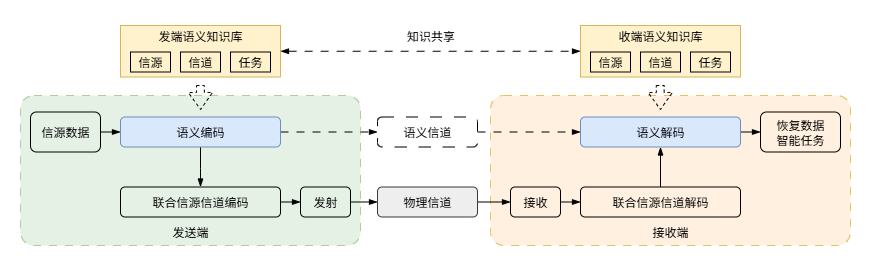

The diagram above was exported from draw.io. Its source (the exported page's mxGraphModel, read from the mxfile embedded in the PNG):
<mxGraphModel dx="1011" dy="608" grid="1" gridSize="10" guides="1" tooltips="1" connect="1" arrows="1" fold="1" page="1" pageScale="1" pageWidth="827" pageHeight="1169" math="0" shadow="0">
  <root>
    <mxCell id="0" />
    <mxCell id="1" parent="0" />
    <mxCell id="zY4J3FQ6Jm6o9WNrKuLi-25" value="" style="rounded=1;whiteSpace=wrap;html=1;arcSize=9;dashed=1;dashPattern=8 8;strokeWidth=1;fillColor=#ffe6cc;strokeColor=#d79b00;opacity=60;" vertex="1" parent="1">
      <mxGeometry x="490" y="100" width="360" height="150" as="geometry" />
    </mxCell>
    <mxCell id="zY4J3FQ6Jm6o9WNrKuLi-24" value="" style="rounded=1;whiteSpace=wrap;html=1;arcSize=9;dashed=1;dashPattern=8 8;strokeWidth=1;fillColor=#d5e8d4;strokeColor=#82b366;opacity=60;" vertex="1" parent="1">
      <mxGeometry x="20" y="100" width="340" height="150" as="geometry" />
    </mxCell>
    <mxCell id="R5zFpom389twWzeEMeHs-19" style="edgeStyle=orthogonalEdgeStyle;shape=connector;rounded=0;orthogonalLoop=1;jettySize=auto;html=1;exitX=1;exitY=0.5;exitDx=0;exitDy=0;entryX=0;entryY=0.5;entryDx=0;entryDy=0;strokeColor=default;strokeWidth=1;align=center;verticalAlign=middle;fontFamily=Helvetica;fontSize=11;fontColor=default;labelBackgroundColor=default;endArrow=blockThin;endFill=1;" parent="1" source="R5zFpom389twWzeEMeHs-1" target="R5zFpom389twWzeEMeHs-2" edge="1">
      <mxGeometry relative="1" as="geometry" />
    </mxCell>
    <mxCell id="R5zFpom389twWzeEMeHs-1" value="信源数据" style="rounded=1;whiteSpace=wrap;html=1;strokeWidth=1;fillColor=none;strokeColor=#000000;" parent="1" vertex="1">
      <mxGeometry x="30" y="116.5" width="70" height="40" as="geometry" />
    </mxCell>
    <mxCell id="R5zFpom389twWzeEMeHs-14" style="edgeStyle=orthogonalEdgeStyle;rounded=0;orthogonalLoop=1;jettySize=auto;html=1;exitX=1;exitY=0.5;exitDx=0;exitDy=0;entryX=0;entryY=0.5;entryDx=0;entryDy=0;endArrow=blockThin;endFill=1;strokeWidth=1;dashed=1;dashPattern=8 8;" parent="1" source="R5zFpom389twWzeEMeHs-2" target="R5zFpom389twWzeEMeHs-13" edge="1">
      <mxGeometry relative="1" as="geometry" />
    </mxCell>
    <mxCell id="R5zFpom389twWzeEMeHs-20" style="edgeStyle=orthogonalEdgeStyle;shape=connector;rounded=0;orthogonalLoop=1;jettySize=auto;html=1;entryX=0.5;entryY=0;entryDx=0;entryDy=0;strokeColor=default;strokeWidth=1;align=center;verticalAlign=middle;fontFamily=Helvetica;fontSize=11;fontColor=default;labelBackgroundColor=default;endArrow=blockThin;endFill=1;exitX=0.5;exitY=1;exitDx=0;exitDy=0;" parent="1" source="R5zFpom389twWzeEMeHs-2" target="R5zFpom389twWzeEMeHs-8" edge="1">
      <mxGeometry relative="1" as="geometry">
        <mxPoint x="180" y="151.5" as="sourcePoint" />
        <Array as="points">
          <mxPoint x="200" y="173" />
          <mxPoint x="200" y="173" />
        </Array>
      </mxGeometry>
    </mxCell>
    <mxCell id="R5zFpom389twWzeEMeHs-2" value="语义编码" style="rounded=1;whiteSpace=wrap;html=1;strokeWidth=1;fillColor=#dae8fc;strokeColor=#6c8ebf;" parent="1" vertex="1">
      <mxGeometry x="120" y="121.5" width="160" height="30" as="geometry" />
    </mxCell>
    <mxCell id="R5zFpom389twWzeEMeHs-26" style="edgeStyle=orthogonalEdgeStyle;shape=connector;rounded=0;orthogonalLoop=1;jettySize=auto;html=1;exitX=1;exitY=0.5;exitDx=0;exitDy=0;entryX=0;entryY=0.5;entryDx=0;entryDy=0;strokeColor=default;strokeWidth=1;align=center;verticalAlign=middle;fontFamily=Helvetica;fontSize=11;fontColor=default;labelBackgroundColor=default;endArrow=blockThin;endFill=1;" parent="1" source="R5zFpom389twWzeEMeHs-6" target="R5zFpom389twWzeEMeHs-7" edge="1">
      <mxGeometry relative="1" as="geometry" />
    </mxCell>
    <mxCell id="R5zFpom389twWzeEMeHs-6" value="语义解码" style="rounded=1;whiteSpace=wrap;html=1;strokeWidth=1;fillColor=#dae8fc;strokeColor=#6c8ebf;" parent="1" vertex="1">
      <mxGeometry x="580" y="121.5" width="160" height="30" as="geometry" />
    </mxCell>
    <mxCell id="R5zFpom389twWzeEMeHs-7" value="恢复数据&lt;div&gt;智能任务&lt;/div&gt;" style="rounded=1;whiteSpace=wrap;html=1;strokeWidth=1;fillColor=none;strokeColor=#000000;" parent="1" vertex="1">
      <mxGeometry x="760" y="116.5" width="80" height="40" as="geometry" />
    </mxCell>
    <mxCell id="R5zFpom389twWzeEMeHs-21" style="edgeStyle=orthogonalEdgeStyle;shape=connector;rounded=0;orthogonalLoop=1;jettySize=auto;html=1;exitX=1;exitY=0.5;exitDx=0;exitDy=0;entryX=0;entryY=0.5;entryDx=0;entryDy=0;strokeColor=default;strokeWidth=1;align=center;verticalAlign=middle;fontFamily=Helvetica;fontSize=11;fontColor=default;labelBackgroundColor=default;endArrow=blockThin;endFill=1;" parent="1" source="R5zFpom389twWzeEMeHs-8" target="R5zFpom389twWzeEMeHs-10" edge="1">
      <mxGeometry relative="1" as="geometry" />
    </mxCell>
    <mxCell id="R5zFpom389twWzeEMeHs-8" value="联合信源信道编码" style="rounded=1;whiteSpace=wrap;html=1;strokeWidth=1;fillColor=none;strokeColor=#000000;" parent="1" vertex="1">
      <mxGeometry x="120" y="191.5" width="160" height="30" as="geometry" />
    </mxCell>
    <mxCell id="R5zFpom389twWzeEMeHs-25" style="edgeStyle=orthogonalEdgeStyle;shape=connector;rounded=0;orthogonalLoop=1;jettySize=auto;html=1;exitX=0.5;exitY=0;exitDx=0;exitDy=0;entryX=0.5;entryY=1;entryDx=0;entryDy=0;strokeColor=default;strokeWidth=1;align=center;verticalAlign=middle;fontFamily=Helvetica;fontSize=11;fontColor=default;labelBackgroundColor=default;endArrow=blockThin;endFill=1;" parent="1" source="R5zFpom389twWzeEMeHs-9" target="R5zFpom389twWzeEMeHs-6" edge="1">
      <mxGeometry relative="1" as="geometry" />
    </mxCell>
    <mxCell id="R5zFpom389twWzeEMeHs-9" value="联合信源信道解码" style="rounded=1;whiteSpace=wrap;html=1;strokeWidth=1;fillColor=none;strokeColor=#000000;" parent="1" vertex="1">
      <mxGeometry x="580" y="191.5" width="160" height="30" as="geometry" />
    </mxCell>
    <mxCell id="R5zFpom389twWzeEMeHs-22" style="edgeStyle=orthogonalEdgeStyle;shape=connector;rounded=0;orthogonalLoop=1;jettySize=auto;html=1;exitX=1;exitY=0.5;exitDx=0;exitDy=0;entryX=0;entryY=0.5;entryDx=0;entryDy=0;strokeColor=default;strokeWidth=1;align=center;verticalAlign=middle;fontFamily=Helvetica;fontSize=11;fontColor=default;labelBackgroundColor=default;endArrow=blockThin;endFill=1;" parent="1" source="R5zFpom389twWzeEMeHs-10" target="R5zFpom389twWzeEMeHs-12" edge="1">
      <mxGeometry relative="1" as="geometry" />
    </mxCell>
    <mxCell id="R5zFpom389twWzeEMeHs-10" value="发射" style="rounded=1;whiteSpace=wrap;html=1;strokeWidth=1;fillColor=none;strokeColor=#000000;" parent="1" vertex="1">
      <mxGeometry x="300" y="191.5" width="50" height="30" as="geometry" />
    </mxCell>
    <mxCell id="R5zFpom389twWzeEMeHs-24" style="edgeStyle=orthogonalEdgeStyle;shape=connector;rounded=0;orthogonalLoop=1;jettySize=auto;html=1;exitX=1;exitY=0.5;exitDx=0;exitDy=0;entryX=0;entryY=0.5;entryDx=0;entryDy=0;strokeColor=default;strokeWidth=1;align=center;verticalAlign=middle;fontFamily=Helvetica;fontSize=11;fontColor=default;labelBackgroundColor=default;endArrow=blockThin;endFill=1;" parent="1" source="R5zFpom389twWzeEMeHs-11" target="R5zFpom389twWzeEMeHs-9" edge="1">
      <mxGeometry relative="1" as="geometry" />
    </mxCell>
    <mxCell id="R5zFpom389twWzeEMeHs-11" value="接收" style="rounded=1;whiteSpace=wrap;html=1;strokeWidth=1;fillColor=none;strokeColor=#000000;" parent="1" vertex="1">
      <mxGeometry x="510" y="191.5" width="50" height="30" as="geometry" />
    </mxCell>
    <mxCell id="R5zFpom389twWzeEMeHs-23" style="edgeStyle=orthogonalEdgeStyle;shape=connector;rounded=0;orthogonalLoop=1;jettySize=auto;html=1;exitX=1;exitY=0.5;exitDx=0;exitDy=0;entryX=0;entryY=0.5;entryDx=0;entryDy=0;strokeColor=default;strokeWidth=1;align=center;verticalAlign=middle;fontFamily=Helvetica;fontSize=11;fontColor=default;labelBackgroundColor=default;endArrow=blockThin;endFill=1;" parent="1" source="R5zFpom389twWzeEMeHs-12" target="R5zFpom389twWzeEMeHs-11" edge="1">
      <mxGeometry relative="1" as="geometry" />
    </mxCell>
    <mxCell id="R5zFpom389twWzeEMeHs-12" value="物理信道" style="rounded=1;whiteSpace=wrap;html=1;strokeWidth=1;fillColor=#eeeeee;strokeColor=#36393d;" parent="1" vertex="1">
      <mxGeometry x="377" y="191.5" width="100" height="30" as="geometry" />
    </mxCell>
    <mxCell id="R5zFpom389twWzeEMeHs-18" value="" style="edgeStyle=orthogonalEdgeStyle;shape=connector;rounded=0;orthogonalLoop=1;jettySize=auto;html=1;strokeColor=default;strokeWidth=1;align=center;verticalAlign=middle;fontFamily=Helvetica;fontSize=11;fontColor=default;labelBackgroundColor=default;endArrow=blockThin;endFill=1;dashed=1;dashPattern=8 8;curved=0;" parent="1" source="R5zFpom389twWzeEMeHs-13" target="R5zFpom389twWzeEMeHs-6" edge="1">
      <mxGeometry relative="1" as="geometry" />
    </mxCell>
    <mxCell id="R5zFpom389twWzeEMeHs-13" value="语义信道" style="rounded=1;whiteSpace=wrap;html=1;strokeWidth=1;fillColor=none;strokeColor=#000000;dashed=1;dashPattern=12 12;" parent="1" vertex="1">
      <mxGeometry x="377" y="121.5" width="100" height="30" as="geometry" />
    </mxCell>
    <mxCell id="zY4J3FQ6Jm6o9WNrKuLi-18" style="edgeStyle=orthogonalEdgeStyle;shape=connector;rounded=0;orthogonalLoop=1;jettySize=auto;html=1;exitX=1;exitY=0.5;exitDx=0;exitDy=0;entryX=0;entryY=0.5;entryDx=0;entryDy=0;strokeColor=default;strokeWidth=1;align=center;verticalAlign=middle;fontFamily=Helvetica;fontSize=11;fontColor=default;labelBackgroundColor=default;endArrow=blockThin;endFill=1;startArrow=blockThin;startFill=1;dashed=1;dashPattern=8 8;" edge="1" parent="1" source="zY4J3FQ6Jm6o9WNrKuLi-1" target="zY4J3FQ6Jm6o9WNrKuLi-10">
      <mxGeometry relative="1" as="geometry" />
    </mxCell>
    <mxCell id="zY4J3FQ6Jm6o9WNrKuLi-20" value="知识共享" style="edgeLabel;html=1;align=center;verticalAlign=middle;resizable=0;points=[];fontFamily=Helvetica;fontSize=12;fontColor=default;labelBackgroundColor=default;" vertex="1" connectable="0" parent="zY4J3FQ6Jm6o9WNrKuLi-18">
      <mxGeometry x="0.0316" y="2" relative="1" as="geometry">
        <mxPoint x="-5" y="-13" as="offset" />
      </mxGeometry>
    </mxCell>
    <mxCell id="zY4J3FQ6Jm6o9WNrKuLi-1" value="" style="rounded=0;whiteSpace=wrap;html=1;fillColor=#fff2cc;strokeColor=#d6b656;" vertex="1" parent="1">
      <mxGeometry x="120" y="30" width="160" height="51.5" as="geometry" />
    </mxCell>
    <mxCell id="zY4J3FQ6Jm6o9WNrKuLi-2" value="发端语义知识库" style="text;html=1;align=center;verticalAlign=middle;whiteSpace=wrap;rounded=0;" vertex="1" parent="1">
      <mxGeometry x="150" y="25" width="100" height="31.5" as="geometry" />
    </mxCell>
    <mxCell id="zY4J3FQ6Jm6o9WNrKuLi-4" value="信源" style="rounded=0;whiteSpace=wrap;html=1;fillColor=none;" vertex="1" parent="1">
      <mxGeometry x="130" y="56.5" width="40" height="20" as="geometry" />
    </mxCell>
    <mxCell id="zY4J3FQ6Jm6o9WNrKuLi-5" value="信道" style="rounded=0;whiteSpace=wrap;html=1;fillColor=none;" vertex="1" parent="1">
      <mxGeometry x="180" y="56.5" width="40" height="20" as="geometry" />
    </mxCell>
    <mxCell id="zY4J3FQ6Jm6o9WNrKuLi-6" value="任务" style="rounded=0;whiteSpace=wrap;html=1;fillColor=none;" vertex="1" parent="1">
      <mxGeometry x="230" y="56.5" width="40" height="20" as="geometry" />
    </mxCell>
    <mxCell id="zY4J3FQ6Jm6o9WNrKuLi-10" value="" style="rounded=0;whiteSpace=wrap;html=1;fillColor=#fff2cc;strokeColor=#d6b656;" vertex="1" parent="1">
      <mxGeometry x="580" y="30" width="160" height="51.5" as="geometry" />
    </mxCell>
    <mxCell id="zY4J3FQ6Jm6o9WNrKuLi-11" value="收端语义知识库" style="text;html=1;align=center;verticalAlign=middle;whiteSpace=wrap;rounded=0;" vertex="1" parent="1">
      <mxGeometry x="610" y="25" width="100" height="31.5" as="geometry" />
    </mxCell>
    <mxCell id="zY4J3FQ6Jm6o9WNrKuLi-12" value="信源" style="rounded=0;whiteSpace=wrap;html=1;fillColor=none;" vertex="1" parent="1">
      <mxGeometry x="590" y="56.5" width="40" height="20" as="geometry" />
    </mxCell>
    <mxCell id="zY4J3FQ6Jm6o9WNrKuLi-13" value="信道" style="rounded=0;whiteSpace=wrap;html=1;fillColor=none;" vertex="1" parent="1">
      <mxGeometry x="640" y="56.5" width="40" height="20" as="geometry" />
    </mxCell>
    <mxCell id="zY4J3FQ6Jm6o9WNrKuLi-14" value="任务" style="rounded=0;whiteSpace=wrap;html=1;fillColor=none;" vertex="1" parent="1">
      <mxGeometry x="690" y="56.5" width="40" height="20" as="geometry" />
    </mxCell>
    <mxCell id="zY4J3FQ6Jm6o9WNrKuLi-16" value="" style="shape=flexArrow;endArrow=classic;html=1;rounded=0;width=7.816091954022989;endSize=5.331034482758621;endWidth=15.354938271604938;dashed=1;" edge="1" parent="1">
      <mxGeometry width="50" height="50" relative="1" as="geometry">
        <mxPoint x="199.9" y="89.5" as="sourcePoint" />
        <mxPoint x="200.1" y="114.5" as="targetPoint" />
      </mxGeometry>
    </mxCell>
    <mxCell id="zY4J3FQ6Jm6o9WNrKuLi-17" value="" style="shape=flexArrow;endArrow=classic;html=1;rounded=0;width=7.816091954022989;endSize=5.331034482758621;endWidth=15.354938271604938;dashed=1;" edge="1" parent="1">
      <mxGeometry width="50" height="50" relative="1" as="geometry">
        <mxPoint x="659.71" y="89.5" as="sourcePoint" />
        <mxPoint x="659.91" y="114.5" as="targetPoint" />
      </mxGeometry>
    </mxCell>
    <mxCell id="zY4J3FQ6Jm6o9WNrKuLi-26" value="发送端" style="text;html=1;align=center;verticalAlign=middle;whiteSpace=wrap;rounded=0;" vertex="1" parent="1">
      <mxGeometry x="140" y="221.5" width="100" height="31.5" as="geometry" />
    </mxCell>
    <mxCell id="zY4J3FQ6Jm6o9WNrKuLi-27" value="接收端" style="text;html=1;align=center;verticalAlign=middle;whiteSpace=wrap;rounded=0;" vertex="1" parent="1">
      <mxGeometry x="620" y="221.5" width="100" height="31.5" as="geometry" />
    </mxCell>
  </root>
</mxGraphModel>